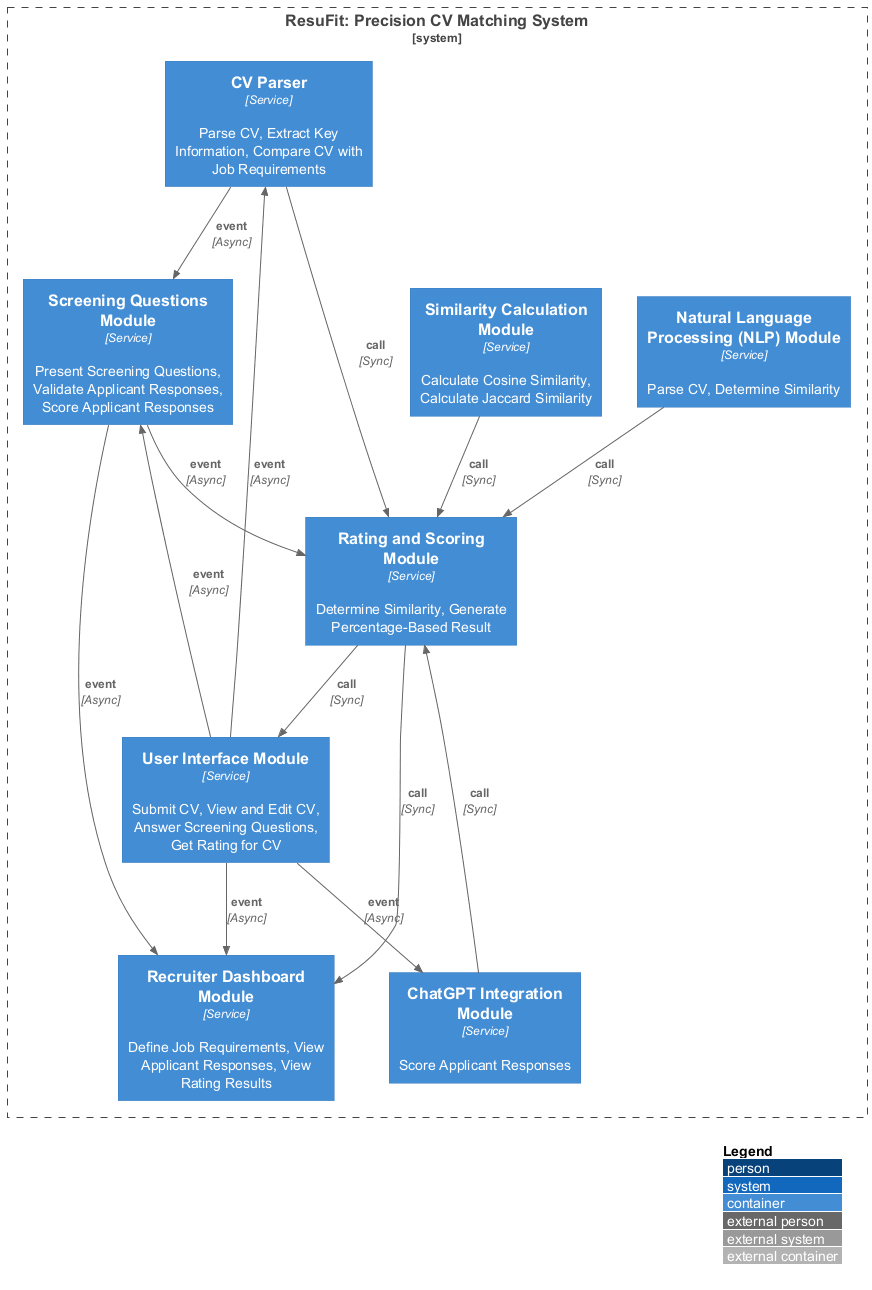

The diagram above was rendered by PlantUML. Its source (embedded in the PNG):
@startuml
!include https://raw.githubusercontent.com/plantuml-stdlib/C4-PlantUML/master/C4_Container.puml
LAYOUT_WITH_LEGEND()
System_Boundary(ResuFitPrecisionCVMatchingSystem, "ResuFit: Precision CV Matching System") {
  Container(CVParser, "CV Parser", "Service", "Parse CV, Extract Key Information, Compare CV with Job Requirements")
  Container(ScreeningQuestionsModule, "Screening Questions Module", "Service", "Present Screening Questions, Validate Applicant Responses, Score Applicant Responses")
  Container(RatingandScoringModule, "Rating and Scoring Module", "Service", "Determine Similarity, Generate Percentage-Based Result")
  Container(UserInterfaceModule, "User Interface Module", "Service", "Submit CV, View and Edit CV, Answer Screening Questions, Get Rating for CV")
  Container(NaturalLanguageProcessingNLPModule, "Natural Language Processing (NLP) Module", "Service", "Parse CV, Determine Similarity")
  Container(SimilarityCalculationModule, "Similarity Calculation Module", "Service", "Calculate Cosine Similarity, Calculate Jaccard Similarity")
  Container(ChatGPTIntegrationModule, "ChatGPT Integration Module", "Service", "Score Applicant Responses")
  Container(RecruiterDashboardModule, "Recruiter Dashboard Module", "Service", "Define Job Requirements, View Applicant Responses, View Rating Results")
}
Rel(CVParser, ScreeningQuestionsModule, "event", "Async")
Rel(CVParser, RatingandScoringModule, "call", "Sync")
Rel(ScreeningQuestionsModule, RatingandScoringModule, "event", "Async")
Rel(RatingandScoringModule, UserInterfaceModule, "call", "Sync")
Rel(UserInterfaceModule, CVParser, "event", "Async")
Rel(UserInterfaceModule, ScreeningQuestionsModule, "event", "Async")
Rel(NaturalLanguageProcessingNLPModule, RatingandScoringModule, "call", "Sync")
Rel(SimilarityCalculationModule, RatingandScoringModule, "call", "Sync")
Rel(ChatGPTIntegrationModule, RatingandScoringModule, "call", "Sync")
Rel(UserInterfaceModule, ChatGPTIntegrationModule, "event", "Async")
Rel(UserInterfaceModule, RecruiterDashboardModule, "event", "Async")
Rel(ScreeningQuestionsModule, RecruiterDashboardModule, "event", "Async")
Rel(RatingandScoringModule, RecruiterDashboardModule, "call", "Sync")
@enduml